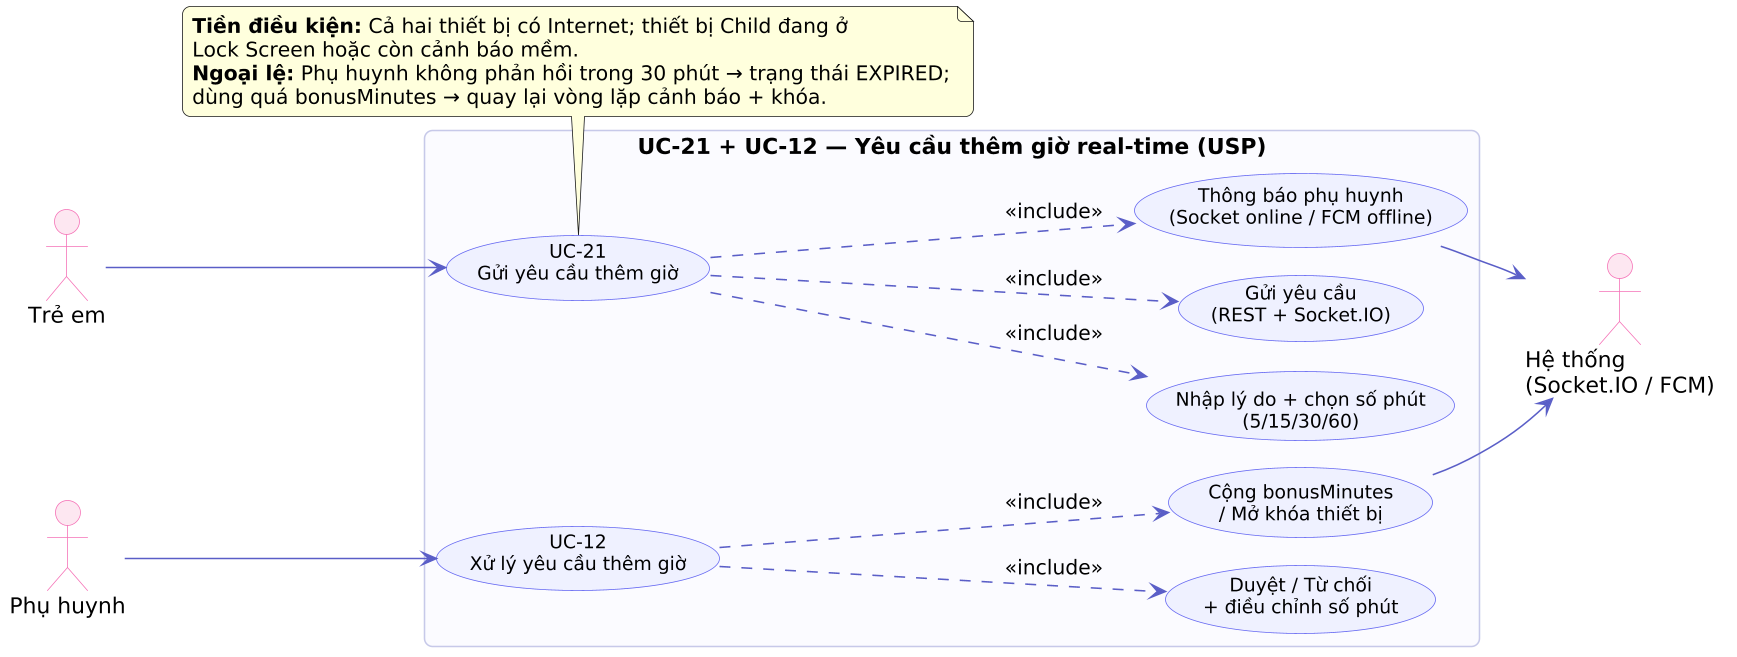

The diagram above was rendered by PlantUML. Its source (embedded in the PNG):
@startuml
' Hình 3.3.6.1 - Use Case chi tiết UC-21 + UC-12: Yêu cầu thêm giờ real-time (USP)
!pragma layout smetana
skinparam dpi 150
skinparam shadowing false
skinparam roundcorner 10
skinparam packageStyle rectangle
skinparam ArrowColor #5b5fc7
skinparam DefaultFontName "DejaVu Sans"
skinparam usecase {
  BackgroundColor #EEF0FF
  BorderColor #6366f1
  FontSize 12
}
skinparam actor {
  BackgroundColor #FDE7F1
  BorderColor #f472b6
}
skinparam packageBackgroundColor #FAFAFE
skinparam packageBorderColor #c7c9e8
left to right direction

actor "Trẻ em" as TE
actor "Phụ huynh" as PH
actor "Hệ thống\n(Socket.IO / FCM)" as SV

rectangle "UC-21 + UC-12 — Yêu cầu thêm giờ real-time (USP)" {
  usecase "UC-21\nGửi yêu cầu thêm giờ" as UC21
  usecase "UC-12\nXử lý yêu cầu thêm giờ" as UC12
  usecase "Nhập lý do + chọn số phút\n(5/15/30/60)" as I1
  usecase "Gửi yêu cầu\n(REST + Socket.IO)" as I2
  usecase "Thông báo phụ huynh\n(Socket online / FCM offline)" as I3
  usecase "Duyệt / Từ chối\n+ điều chỉnh số phút" as I4
  usecase "Cộng bonusMinutes\n/ Mở khóa thiết bị" as I5
}

TE --> UC21
PH --> UC12
UC21 ..> I1 : <<include>>
UC21 ..> I2 : <<include>>
UC21 ..> I3 : <<include>>
UC12 ..> I4 : <<include>>
UC12 ..> I5 : <<include>>
I3 --> SV
I5 --> SV

note bottom of UC21
**Tiền điều kiện:** Cả hai thiết bị có Internet; thiết bị Child đang ở
Lock Screen hoặc còn cảnh báo mềm.
**Ngoại lệ:** Phụ huynh không phản hồi trong 30 phút → trạng thái EXPIRED;
dùng quá bonusMinutes → quay lại vòng lặp cảnh báo + khóa.
end note
@enduml